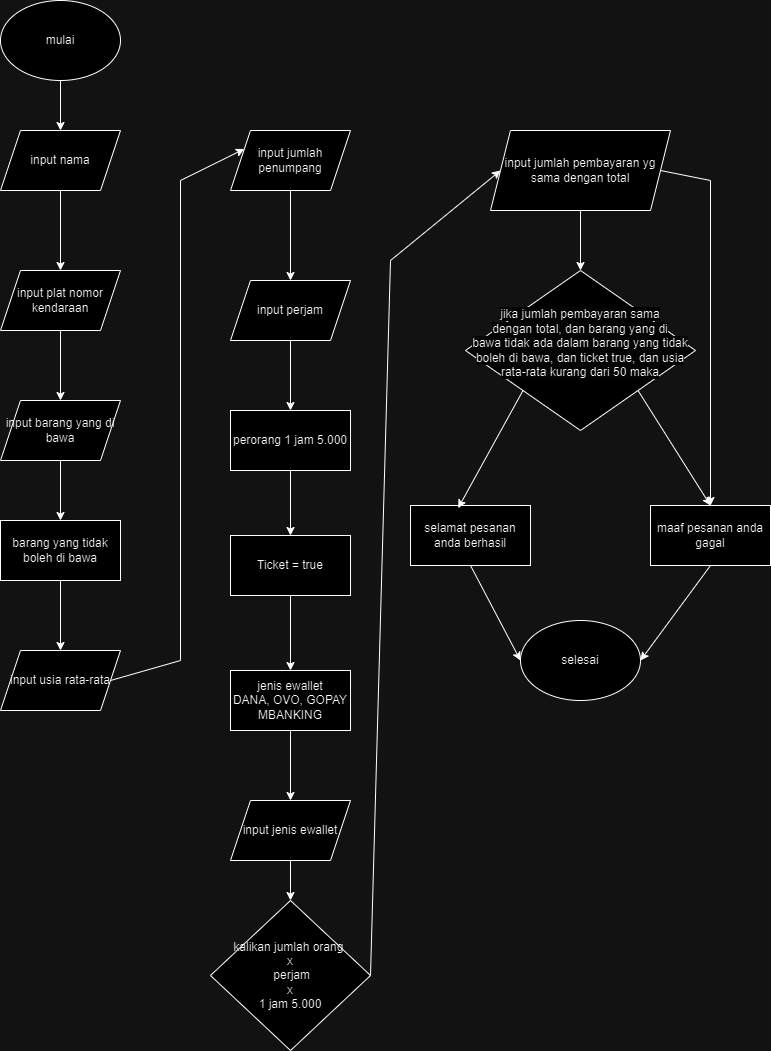

The diagram above was exported from draw.io. Its source (the exported page's mxGraphModel, read from the mxfile embedded in the PNG):
<mxGraphModel dx="880" dy="434" grid="1" gridSize="10" guides="1" tooltips="1" connect="1" arrows="1" fold="1" page="1" pageScale="1" pageWidth="827" pageHeight="1169" math="0" shadow="0">
  <root>
    <mxCell id="0" />
    <mxCell id="1" parent="0" />
    <mxCell id="T3DeOFXGdtzw9DtF10Cq-53" value="" style="edgeStyle=orthogonalEdgeStyle;rounded=0;orthogonalLoop=1;jettySize=auto;html=1;" parent="1" source="KTDwLeFt5WzHELL-mR1K-1" target="KTDwLeFt5WzHELL-mR1K-2" edge="1">
      <mxGeometry relative="1" as="geometry" />
    </mxCell>
    <mxCell id="KTDwLeFt5WzHELL-mR1K-1" value="mulai" style="ellipse;whiteSpace=wrap;html=1;" parent="1" vertex="1">
      <mxGeometry x="20" y="20" width="120" height="80" as="geometry" />
    </mxCell>
    <mxCell id="T3DeOFXGdtzw9DtF10Cq-34" value="" style="edgeStyle=orthogonalEdgeStyle;rounded=0;orthogonalLoop=1;jettySize=auto;html=1;" parent="1" source="KTDwLeFt5WzHELL-mR1K-2" target="T3DeOFXGdtzw9DtF10Cq-1" edge="1">
      <mxGeometry relative="1" as="geometry" />
    </mxCell>
    <mxCell id="KTDwLeFt5WzHELL-mR1K-2" value="input nama" style="shape=parallelogram;perimeter=parallelogramPerimeter;whiteSpace=wrap;html=1;fixedSize=1;" parent="1" vertex="1">
      <mxGeometry x="20" y="150" width="120" height="60" as="geometry" />
    </mxCell>
    <mxCell id="T3DeOFXGdtzw9DtF10Cq-35" value="" style="edgeStyle=orthogonalEdgeStyle;rounded=0;orthogonalLoop=1;jettySize=auto;html=1;" parent="1" source="T3DeOFXGdtzw9DtF10Cq-1" target="T3DeOFXGdtzw9DtF10Cq-2" edge="1">
      <mxGeometry relative="1" as="geometry" />
    </mxCell>
    <mxCell id="T3DeOFXGdtzw9DtF10Cq-1" value="input plat nomor kendaraan" style="shape=parallelogram;perimeter=parallelogramPerimeter;whiteSpace=wrap;html=1;fixedSize=1;" parent="1" vertex="1">
      <mxGeometry x="20" y="290" width="120" height="60" as="geometry" />
    </mxCell>
    <mxCell id="T3DeOFXGdtzw9DtF10Cq-36" value="" style="edgeStyle=orthogonalEdgeStyle;rounded=0;orthogonalLoop=1;jettySize=auto;html=1;" parent="1" source="T3DeOFXGdtzw9DtF10Cq-2" target="T3DeOFXGdtzw9DtF10Cq-3" edge="1">
      <mxGeometry relative="1" as="geometry" />
    </mxCell>
    <mxCell id="T3DeOFXGdtzw9DtF10Cq-2" value="input barang yang di bawa" style="shape=parallelogram;perimeter=parallelogramPerimeter;whiteSpace=wrap;html=1;fixedSize=1;" parent="1" vertex="1">
      <mxGeometry x="20" y="420" width="120" height="60" as="geometry" />
    </mxCell>
    <mxCell id="T3DeOFXGdtzw9DtF10Cq-37" value="" style="edgeStyle=orthogonalEdgeStyle;rounded=0;orthogonalLoop=1;jettySize=auto;html=1;" parent="1" source="T3DeOFXGdtzw9DtF10Cq-3" target="T3DeOFXGdtzw9DtF10Cq-7" edge="1">
      <mxGeometry relative="1" as="geometry" />
    </mxCell>
    <mxCell id="T3DeOFXGdtzw9DtF10Cq-3" value="barang yang&amp;nbsp;tidak boleh di bawa" style="rounded=0;whiteSpace=wrap;html=1;" parent="1" vertex="1">
      <mxGeometry x="20" y="540" width="120" height="60" as="geometry" />
    </mxCell>
    <mxCell id="T3DeOFXGdtzw9DtF10Cq-7" value="input usia rata-rata" style="shape=parallelogram;perimeter=parallelogramPerimeter;whiteSpace=wrap;html=1;fixedSize=1;" parent="1" vertex="1">
      <mxGeometry x="20" y="670" width="120" height="60" as="geometry" />
    </mxCell>
    <mxCell id="T3DeOFXGdtzw9DtF10Cq-39" value="" style="edgeStyle=orthogonalEdgeStyle;rounded=0;orthogonalLoop=1;jettySize=auto;html=1;" parent="1" source="T3DeOFXGdtzw9DtF10Cq-10" target="T3DeOFXGdtzw9DtF10Cq-16" edge="1">
      <mxGeometry relative="1" as="geometry" />
    </mxCell>
    <mxCell id="T3DeOFXGdtzw9DtF10Cq-10" value="input jumlah penumpang" style="shape=parallelogram;perimeter=parallelogramPerimeter;whiteSpace=wrap;html=1;fixedSize=1;" parent="1" vertex="1">
      <mxGeometry x="250" y="150" width="120" height="60" as="geometry" />
    </mxCell>
    <mxCell id="T3DeOFXGdtzw9DtF10Cq-40" value="" style="edgeStyle=orthogonalEdgeStyle;rounded=0;orthogonalLoop=1;jettySize=auto;html=1;" parent="1" source="T3DeOFXGdtzw9DtF10Cq-16" target="T3DeOFXGdtzw9DtF10Cq-22" edge="1">
      <mxGeometry relative="1" as="geometry" />
    </mxCell>
    <mxCell id="T3DeOFXGdtzw9DtF10Cq-16" value="input perjam" style="shape=parallelogram;perimeter=parallelogramPerimeter;whiteSpace=wrap;html=1;fixedSize=1;" parent="1" vertex="1">
      <mxGeometry x="250" y="300" width="120" height="60" as="geometry" />
    </mxCell>
    <mxCell id="T3DeOFXGdtzw9DtF10Cq-41" value="" style="edgeStyle=orthogonalEdgeStyle;rounded=0;orthogonalLoop=1;jettySize=auto;html=1;" parent="1" source="T3DeOFXGdtzw9DtF10Cq-22" target="T3DeOFXGdtzw9DtF10Cq-29" edge="1">
      <mxGeometry relative="1" as="geometry" />
    </mxCell>
    <mxCell id="T3DeOFXGdtzw9DtF10Cq-22" value="perorang 1 jam 5.000" style="rounded=0;whiteSpace=wrap;html=1;" parent="1" vertex="1">
      <mxGeometry x="250" y="430" width="120" height="60" as="geometry" />
    </mxCell>
    <mxCell id="T3DeOFXGdtzw9DtF10Cq-23" value="kalikan jumlah orang&amp;nbsp;&lt;div&gt;x&lt;/div&gt;&lt;div&gt;&amp;nbsp;perjam&lt;/div&gt;&lt;div&gt;x&lt;/div&gt;&lt;div&gt;1 jam 5.000&lt;/div&gt;" style="rhombus;whiteSpace=wrap;html=1;" parent="1" vertex="1">
      <mxGeometry x="230" y="920" width="160" height="150" as="geometry" />
    </mxCell>
    <mxCell id="T3DeOFXGdtzw9DtF10Cq-44" value="" style="edgeStyle=orthogonalEdgeStyle;rounded=0;orthogonalLoop=1;jettySize=auto;html=1;" parent="1" source="T3DeOFXGdtzw9DtF10Cq-25" target="T3DeOFXGdtzw9DtF10Cq-30" edge="1">
      <mxGeometry relative="1" as="geometry" />
    </mxCell>
    <mxCell id="T3DeOFXGdtzw9DtF10Cq-25" value="input jumlah pembayaran yg sama dengan&amp;nbsp;total" style="shape=parallelogram;perimeter=parallelogramPerimeter;whiteSpace=wrap;html=1;fixedSize=1;" parent="1" vertex="1">
      <mxGeometry x="510" y="150" width="180" height="80" as="geometry" />
    </mxCell>
    <mxCell id="rPUlw3g0sBlAZJOBxcmB-3" value="" style="edgeStyle=orthogonalEdgeStyle;rounded=0;orthogonalLoop=1;jettySize=auto;html=1;" edge="1" parent="1" source="T3DeOFXGdtzw9DtF10Cq-29" target="rPUlw3g0sBlAZJOBxcmB-2">
      <mxGeometry relative="1" as="geometry" />
    </mxCell>
    <mxCell id="T3DeOFXGdtzw9DtF10Cq-29" value="Ticket =&amp;nbsp;true" style="rounded=0;whiteSpace=wrap;html=1;" parent="1" vertex="1">
      <mxGeometry x="250" y="555" width="120" height="60" as="geometry" />
    </mxCell>
    <mxCell id="T3DeOFXGdtzw9DtF10Cq-30" value="&#10;&lt;span style=&quot;color: rgb(0, 0, 0); font-family: Helvetica; font-size: 12px; font-style: normal; font-variant-ligatures: normal; font-variant-caps: normal; font-weight: 400; letter-spacing: normal; orphans: 2; text-align: center; text-indent: 0px; text-transform: none; widows: 2; word-spacing: 0px; -webkit-text-stroke-width: 0px; white-space: normal; background-color: rgb(251, 251, 251); text-decoration-thickness: initial; text-decoration-style: initial; text-decoration-color: initial; display: inline !important; float: none;&quot;&gt;jika jumlah pembayaran sama dengan&amp;nbsp;total, dan barang yang di bawa&amp;nbsp;tidak ada dalam barang yang&amp;nbsp;tidak boleh di bawa, dan&amp;nbsp;ticket&amp;nbsp;true, dan usia rata-rata kurang dari 50 maka&lt;/span&gt;&#10;&#10;" style="rhombus;whiteSpace=wrap;html=1;" parent="1" vertex="1">
      <mxGeometry x="485" y="290" width="230" height="160" as="geometry" />
    </mxCell>
    <mxCell id="T3DeOFXGdtzw9DtF10Cq-31" value="selamat pesanan anda berhasil" style="rounded=0;whiteSpace=wrap;html=1;" parent="1" vertex="1">
      <mxGeometry x="430" y="525" width="120" height="60" as="geometry" />
    </mxCell>
    <mxCell id="T3DeOFXGdtzw9DtF10Cq-32" value="maaf pesanan anda gagal" style="rounded=0;whiteSpace=wrap;html=1;" parent="1" vertex="1">
      <mxGeometry x="670" y="525" width="120" height="60" as="geometry" />
    </mxCell>
    <mxCell id="T3DeOFXGdtzw9DtF10Cq-38" value="" style="endArrow=classic;html=1;rounded=0;exitX=1;exitY=0.5;exitDx=0;exitDy=0;entryX=0;entryY=0.25;entryDx=0;entryDy=0;" parent="1" source="T3DeOFXGdtzw9DtF10Cq-7" target="T3DeOFXGdtzw9DtF10Cq-10" edge="1">
      <mxGeometry width="50" height="50" relative="1" as="geometry">
        <mxPoint x="240" y="590" as="sourcePoint" />
        <mxPoint x="290" y="540" as="targetPoint" />
        <Array as="points">
          <mxPoint x="200" y="680" />
          <mxPoint x="200" y="200" />
        </Array>
      </mxGeometry>
    </mxCell>
    <mxCell id="T3DeOFXGdtzw9DtF10Cq-43" value="" style="endArrow=classic;html=1;rounded=0;exitX=1;exitY=0.5;exitDx=0;exitDy=0;entryX=0;entryY=0.5;entryDx=0;entryDy=0;" parent="1" source="T3DeOFXGdtzw9DtF10Cq-23" target="T3DeOFXGdtzw9DtF10Cq-25" edge="1">
      <mxGeometry width="50" height="50" relative="1" as="geometry">
        <mxPoint x="310" y="530" as="sourcePoint" />
        <mxPoint x="360" y="480" as="targetPoint" />
        <Array as="points">
          <mxPoint x="410" y="280" />
        </Array>
      </mxGeometry>
    </mxCell>
    <mxCell id="T3DeOFXGdtzw9DtF10Cq-47" value="" style="endArrow=classic;html=1;rounded=0;exitX=0;exitY=1;exitDx=0;exitDy=0;entryX=0.397;entryY=0.044;entryDx=0;entryDy=0;entryPerimeter=0;" parent="1" source="T3DeOFXGdtzw9DtF10Cq-30" target="T3DeOFXGdtzw9DtF10Cq-31" edge="1">
      <mxGeometry width="50" height="50" relative="1" as="geometry">
        <mxPoint x="510" y="480" as="sourcePoint" />
        <mxPoint x="560" y="430" as="targetPoint" />
      </mxGeometry>
    </mxCell>
    <mxCell id="T3DeOFXGdtzw9DtF10Cq-48" value="" style="endArrow=classic;html=1;rounded=0;exitX=1;exitY=0.5;exitDx=0;exitDy=0;" parent="1" source="T3DeOFXGdtzw9DtF10Cq-25" target="T3DeOFXGdtzw9DtF10Cq-32" edge="1">
      <mxGeometry width="50" height="50" relative="1" as="geometry">
        <mxPoint x="620" y="830" as="sourcePoint" />
        <mxPoint x="560" y="690" as="targetPoint" />
        <Array as="points">
          <mxPoint x="730" y="200" />
        </Array>
      </mxGeometry>
    </mxCell>
    <mxCell id="T3DeOFXGdtzw9DtF10Cq-49" value="" style="endArrow=classic;html=1;rounded=0;exitX=1;exitY=1;exitDx=0;exitDy=0;entryX=0.5;entryY=0;entryDx=0;entryDy=0;" parent="1" source="T3DeOFXGdtzw9DtF10Cq-30" target="T3DeOFXGdtzw9DtF10Cq-32" edge="1">
      <mxGeometry width="50" height="50" relative="1" as="geometry">
        <mxPoint x="290" y="480" as="sourcePoint" />
        <mxPoint x="730" y="520" as="targetPoint" />
        <Array as="points" />
      </mxGeometry>
    </mxCell>
    <mxCell id="T3DeOFXGdtzw9DtF10Cq-50" value="selesai" style="ellipse;whiteSpace=wrap;html=1;" parent="1" vertex="1">
      <mxGeometry x="540" y="640" width="120" height="80" as="geometry" />
    </mxCell>
    <mxCell id="T3DeOFXGdtzw9DtF10Cq-51" value="" style="endArrow=classic;html=1;rounded=0;entryX=0;entryY=0.5;entryDx=0;entryDy=0;exitX=0.5;exitY=1;exitDx=0;exitDy=0;" parent="1" source="T3DeOFXGdtzw9DtF10Cq-31" target="T3DeOFXGdtzw9DtF10Cq-50" edge="1">
      <mxGeometry width="50" height="50" relative="1" as="geometry">
        <mxPoint x="190" y="580" as="sourcePoint" />
        <mxPoint x="240" y="530" as="targetPoint" />
      </mxGeometry>
    </mxCell>
    <mxCell id="T3DeOFXGdtzw9DtF10Cq-52" value="" style="endArrow=classic;html=1;rounded=0;entryX=1;entryY=0.5;entryDx=0;entryDy=0;exitX=0.5;exitY=1;exitDx=0;exitDy=0;" parent="1" source="T3DeOFXGdtzw9DtF10Cq-32" target="T3DeOFXGdtzw9DtF10Cq-50" edge="1">
      <mxGeometry width="50" height="50" relative="1" as="geometry">
        <mxPoint x="190" y="580" as="sourcePoint" />
        <mxPoint x="240" y="530" as="targetPoint" />
      </mxGeometry>
    </mxCell>
    <mxCell id="rPUlw3g0sBlAZJOBxcmB-5" value="" style="edgeStyle=orthogonalEdgeStyle;rounded=0;orthogonalLoop=1;jettySize=auto;html=1;" edge="1" parent="1" source="rPUlw3g0sBlAZJOBxcmB-2" target="rPUlw3g0sBlAZJOBxcmB-4">
      <mxGeometry relative="1" as="geometry" />
    </mxCell>
    <mxCell id="rPUlw3g0sBlAZJOBxcmB-2" value="jenis ewallet&lt;div&gt;DANA, OVO, GOPAY&lt;/div&gt;&lt;div&gt;MBANKING&lt;/div&gt;" style="rounded=0;whiteSpace=wrap;html=1;" vertex="1" parent="1">
      <mxGeometry x="250" y="690" width="120" height="60" as="geometry" />
    </mxCell>
    <mxCell id="rPUlw3g0sBlAZJOBxcmB-6" value="" style="edgeStyle=orthogonalEdgeStyle;rounded=0;orthogonalLoop=1;jettySize=auto;html=1;" edge="1" parent="1" source="rPUlw3g0sBlAZJOBxcmB-4" target="T3DeOFXGdtzw9DtF10Cq-23">
      <mxGeometry relative="1" as="geometry" />
    </mxCell>
    <mxCell id="rPUlw3g0sBlAZJOBxcmB-4" value="input jenis ewallet" style="shape=parallelogram;perimeter=parallelogramPerimeter;whiteSpace=wrap;html=1;fixedSize=1;" vertex="1" parent="1">
      <mxGeometry x="250" y="820" width="120" height="60" as="geometry" />
    </mxCell>
  </root>
</mxGraphModel>